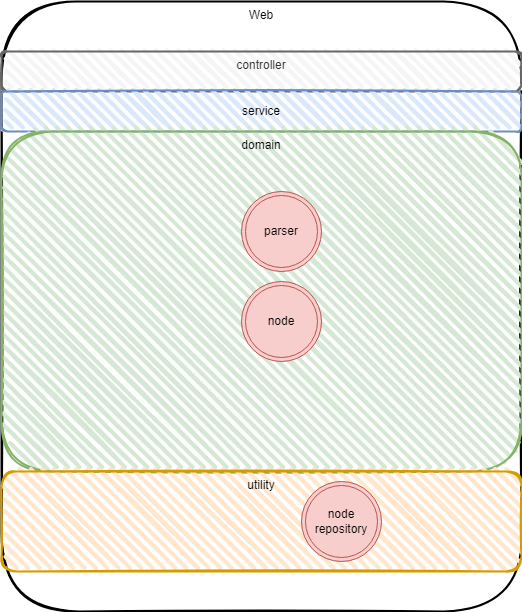

The diagram above was exported from draw.io. Its source (the exported page's mxGraphModel, read from the mxfile embedded in the PNG):
<mxGraphModel dx="1194" dy="744" grid="1" gridSize="10" guides="1" tooltips="1" connect="1" arrows="1" fold="1" page="1" pageScale="1" pageWidth="827" pageHeight="1169" math="0" shadow="0">
  <root>
    <mxCell id="0" />
    <mxCell id="1" parent="0" />
    <mxCell id="ZBlEGeOED46jX0cMsc4x-1" value="Web" style="rounded=1;whiteSpace=wrap;html=1;strokeWidth=2;fillWeight=4;hachureGap=8;hachureAngle=45;sketch=1;verticalAlign=top;" vertex="1" parent="1">
      <mxGeometry x="230" y="80" width="520" height="610" as="geometry" />
    </mxCell>
    <mxCell id="ZBlEGeOED46jX0cMsc4x-2" value="controller" style="rounded=1;whiteSpace=wrap;html=1;strokeWidth=2;fillWeight=4;hachureGap=8;hachureAngle=45;fillColor=#f5f5f5;sketch=1;fontColor=#333333;strokeColor=#666666;verticalAlign=top;align=center;" vertex="1" parent="1">
      <mxGeometry x="230" y="130" width="520" height="40" as="geometry" />
    </mxCell>
    <mxCell id="ZBlEGeOED46jX0cMsc4x-3" value="service" style="rounded=1;whiteSpace=wrap;html=1;strokeWidth=2;fillWeight=4;hachureGap=8;hachureAngle=45;fillColor=#dae8fc;sketch=1;strokeColor=#6c8ebf;" vertex="1" parent="1">
      <mxGeometry x="230" y="170" width="520" height="40" as="geometry" />
    </mxCell>
    <mxCell id="ZBlEGeOED46jX0cMsc4x-4" value="domain" style="rounded=1;whiteSpace=wrap;html=1;strokeWidth=2;fillWeight=4;hachureGap=8;hachureAngle=45;fillColor=#d5e8d4;sketch=1;strokeColor=#82b366;verticalAlign=top;" vertex="1" parent="1">
      <mxGeometry x="230" y="210" width="520" height="340" as="geometry" />
    </mxCell>
    <mxCell id="ZBlEGeOED46jX0cMsc4x-5" value="utility" style="rounded=1;whiteSpace=wrap;html=1;strokeWidth=2;fillWeight=4;hachureGap=8;hachureAngle=45;fillColor=#ffe6cc;sketch=1;strokeColor=#d79b00;verticalAlign=top;" vertex="1" parent="1">
      <mxGeometry x="230" y="550" width="520" height="100" as="geometry" />
    </mxCell>
    <mxCell id="ZBlEGeOED46jX0cMsc4x-6" value="parser" style="ellipse;shape=doubleEllipse;whiteSpace=wrap;html=1;aspect=fixed;fillColor=#f8cecc;strokeColor=#b85450;" vertex="1" parent="1">
      <mxGeometry x="470" y="270" width="80" height="80" as="geometry" />
    </mxCell>
    <mxCell id="ZBlEGeOED46jX0cMsc4x-7" value="node&lt;br&gt;repository" style="ellipse;shape=doubleEllipse;whiteSpace=wrap;html=1;aspect=fixed;fillColor=#f8cecc;strokeColor=#b85450;" vertex="1" parent="1">
      <mxGeometry x="530" y="560" width="80" height="80" as="geometry" />
    </mxCell>
    <mxCell id="ZBlEGeOED46jX0cMsc4x-9" value="node" style="ellipse;shape=doubleEllipse;whiteSpace=wrap;html=1;aspect=fixed;fillColor=#f8cecc;strokeColor=#b85450;" vertex="1" parent="1">
      <mxGeometry x="470" y="360" width="80" height="80" as="geometry" />
    </mxCell>
  </root>
</mxGraphModel>